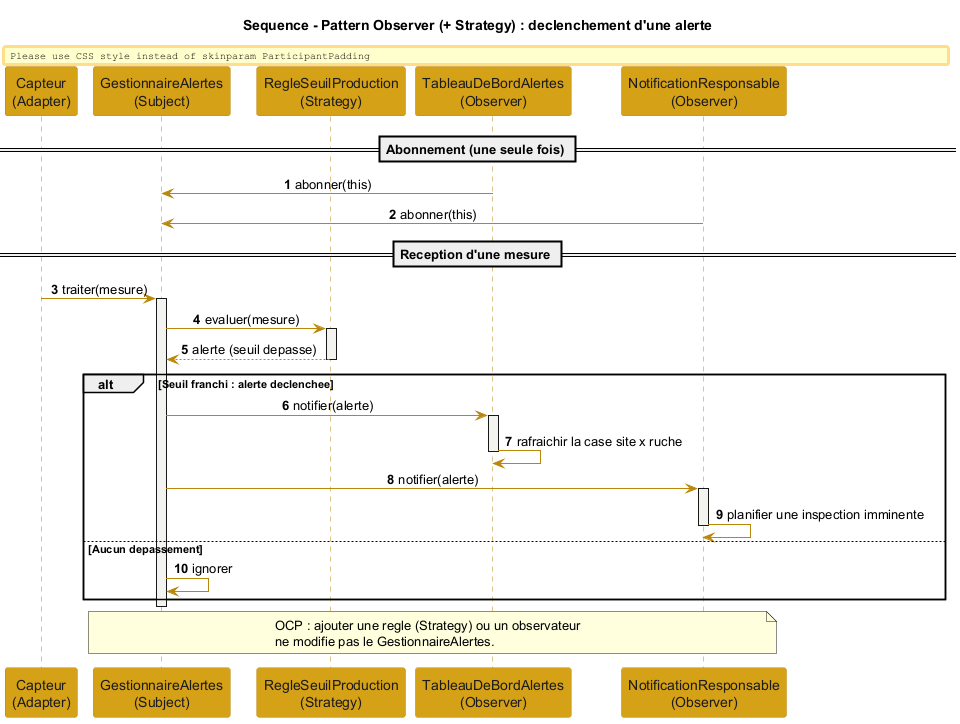

The diagram above was rendered by PlantUML. Its source (embedded in the PNG):
@startuml diagramme_sequence_observer
' Diagramme de sequence - Pattern Observer (+ Strategy) : flux d'alerte
skinparam shadowing false
skinparam sequenceMessageAlign center
skinparam ParticipantPadding 18
skinparam BoxPadding 12
skinparam sequence {
  ArrowColor #B8860B
  LifeLineBorderColor #B8860B
  LifeLineBackgroundColor #F3F2EE
  ParticipantBorderColor #B8860B
  ParticipantBackgroundColor #D4A017
  ParticipantFontColor #1C1C1C
  ActorBorderColor #B8860B
  ActorBackgroundColor #F3F2EE
}
title Sequence - Pattern Observer (+ Strategy) : declenchement d'une alerte

participant "Capteur\n(Adapter)" as Capteur
participant "GestionnaireAlertes\n(Subject)" as GA
participant "RegleSeuilProduction\n(Strategy)" as Regle
participant "TableauDeBordAlertes\n(Observer)" as TB
participant "NotificationResponsable\n(Observer)" as NR

autonumber

== Abonnement (une seule fois) ==
TB -> GA : abonner(this)
NR -> GA : abonner(this)

== Reception d'une mesure ==
Capteur -> GA : traiter(mesure)
activate GA
GA -> Regle : evaluer(mesure)
activate Regle
Regle --> GA : alerte (seuil depasse)
deactivate Regle

alt Seuil franchi : alerte declenchee
  GA -> TB : notifier(alerte)
  activate TB
  TB -> TB : rafraichir la case site x ruche
  deactivate TB
  GA -> NR : notifier(alerte)
  activate NR
  NR -> NR : planifier une inspection imminente
  deactivate NR
else Aucun depassement
  GA -> GA : ignorer
end
deactivate GA

note over GA, NR
  OCP : ajouter une regle (Strategy) ou un observateur
  ne modifie pas le GestionnaireAlertes.
end note

@enduml